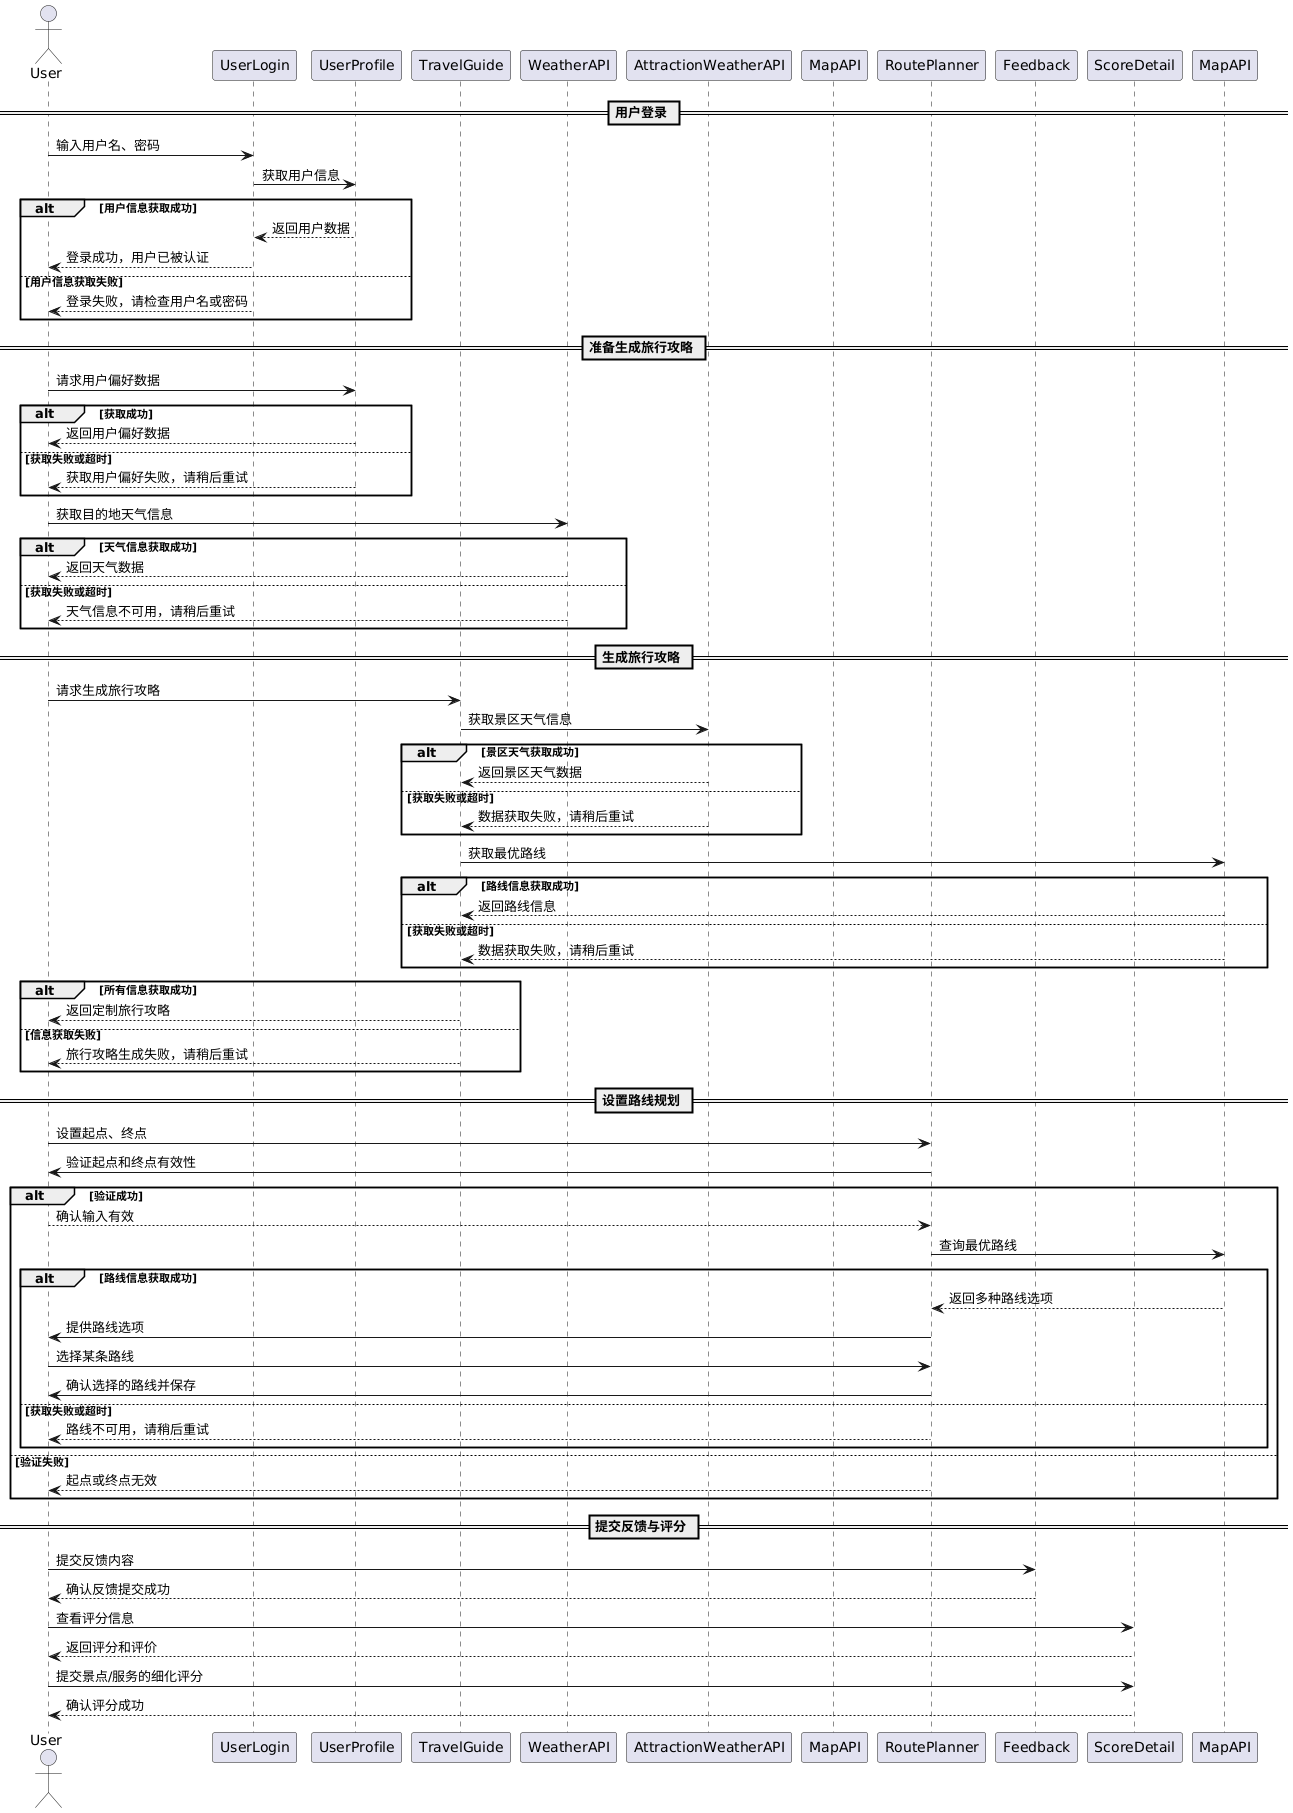

The diagram above was rendered by PlantUML. Its source (embedded in the PNG):
@startuml
actor User as 用户
participant UserLogin as 用户登录
participant UserProfile as 用户信息
participant TravelGuide as 旅行攻略
participant WeatherAPI as 天气API
participant AttractionWeatherAPI as 景区天气API
participant MapAPI as 地图API
participant RoutePlanner as 路线规划
participant Feedback as 反馈模块
participant ScoreDetail as 分数详情

== 用户登录 ==
用户 -> 用户登录 : 输入用户名、密码
用户登录 -> 用户信息 : 获取用户信息
alt 用户信息获取成功
    用户信息 --> 用户登录 : 返回用户数据
    用户登录 --> 用户 : 登录成功，用户已被认证
else 用户信息获取失败
    用户登录 --> 用户 : 登录失败，请检查用户名或密码
end

== 准备生成旅行攻略 ==
用户 -> 用户信息 : 请求用户偏好数据
alt 获取成功
    用户信息 --> 用户 : 返回用户偏好数据
else 获取失败或超时
    用户信息 --> 用户 : 获取用户偏好失败，请稍后重试
end

用户 -> 天气API : 获取目的地天气信息
alt 天气信息获取成功
    天气API --> 用户 : 返回天气数据
else 获取失败或超时
    天气API --> 用户 : 天气信息不可用，请稍后重试
end

== 生成旅行攻略 ==
用户 -> 旅行攻略 : 请求生成旅行攻略
旅行攻略 -> 景区天气API : 获取景区天气信息
alt 景区天气获取成功
    景区天气API --> 旅行攻略 : 返回景区天气数据
else 获取失败或超时
    景区天气API --> 旅行攻略 : 数据获取失败，请稍后重试
end
旅行攻略 -> MapAPI : 获取最优路线
alt 路线信息获取成功
    MapAPI --> 旅行攻略 : 返回路线信息
else 获取失败或超时
    MapAPI --> 旅行攻略 : 数据获取失败，请稍后重试
end
alt 所有信息获取成功
    旅行攻略 --> 用户 : 返回定制旅行攻略
else 信息获取失败
    旅行攻略 --> 用户 : 旅行攻略生成失败，请稍后重试
end

== 设置路线规划 ==
用户 -> 路线规划 : 设置起点、终点
路线规划 -> 用户 : 验证起点和终点有效性
alt 验证成功
    用户 --> 路线规划 : 确认输入有效
    路线规划 -> MapAPI : 查询最优路线
    alt 路线信息获取成功
        MapAPI --> 路线规划 : 返回多种路线选项
        路线规划 -> 用户 : 提供路线选项
        用户 -> 路线规划 : 选择某条路线
        路线规划 -> 用户 : 确认选择的路线并保存
    else 获取失败或超时
        路线规划 --> 用户 : 路线不可用，请稍后重试
    end
else 验证失败
    路线规划 --> 用户 : 起点或终点无效
end

== 提交反馈与评分 ==
用户 -> 反馈模块 : 提交反馈内容
反馈模块 --> 用户 : 确认反馈提交成功
用户 -> 分数详情 : 查看评分信息
分数详情 --> 用户 : 返回评分和评价
用户 -> 分数详情 : 提交景点/服务的细化评分
分数详情 --> 用户 : 确认评分成功
@enduml